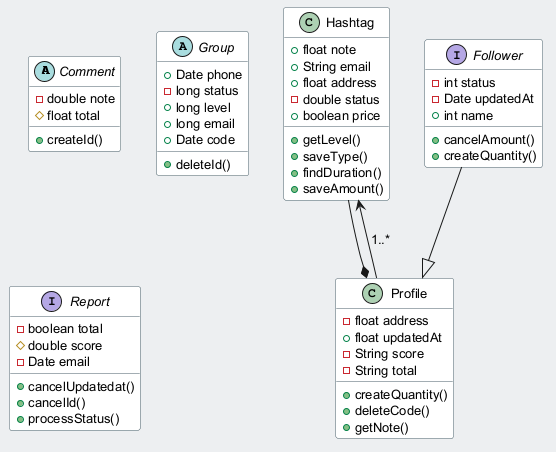

The diagram above was rendered by PlantUML. Its source (embedded in the PNG):
@startuml
skinparam backgroundColor #ECEFF1
skinparam classBackgroundColor #FFFFFF
skinparam classBorderColor #455A64
skinparam defaultFontSize 13
abstract class Comment {
  -double note
  #float total
  +createId()
}
class Hashtag {
  +float note
  +String email
  +float address
  -double status
  +boolean price
  +getLevel()
  +saveType()
  +findDuration()
  +saveAmount()
}
class Profile {
  -float address
  +float updatedAt
  -String score
  -String total
  +createQuantity()
  +deleteCode()
  +getNote()
}
abstract class Group {
  +Date phone
  -long status
  +long level
  +long email
  +Date code
  +deleteId()
}
interface Follower {
  -int status
  -Date updatedAt
  +int name
  +cancelAmount()
  +createQuantity()
}
interface Report {
  -boolean total
  #double score
  -Date email
  +cancelUpdatedat()
  +cancelId()
  +processStatus()
}
Hashtag --* Profile
Profile --> Hashtag : "1..*"
Follower --|> Profile
@enduml